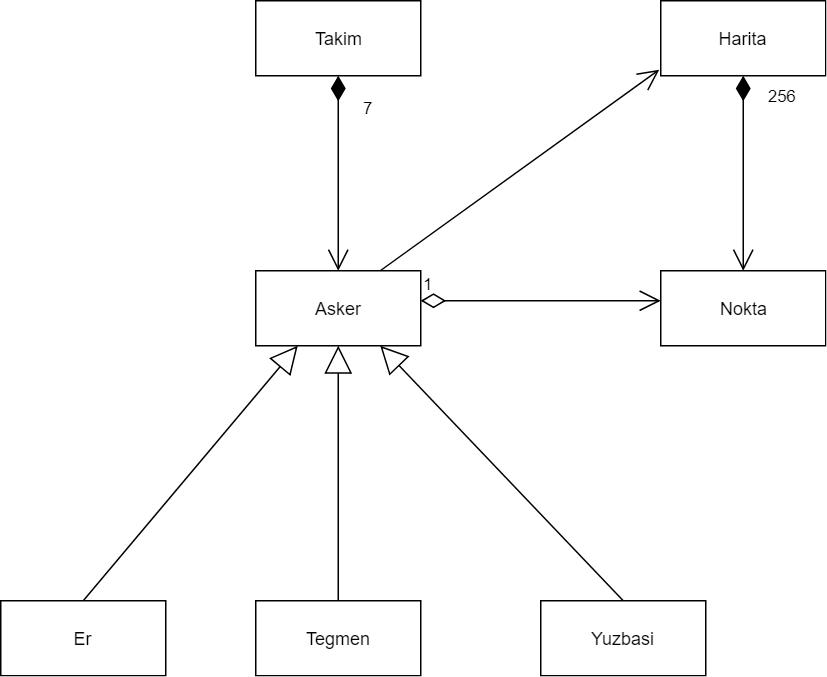

The diagram above was exported from draw.io. Its source (the exported page's mxGraphModel, read from the mxfile embedded in the PNG):
<mxGraphModel dx="1378" dy="755" grid="1" gridSize="10" guides="1" tooltips="1" connect="1" arrows="1" fold="1" page="1" pageScale="1" pageWidth="850" pageHeight="1100" background="#ffffff" math="0" shadow="0">
  <root>
    <mxCell id="0" />
    <mxCell id="1" parent="0" />
    <mxCell id="_tY42UR-swZHHpBRBi4R-21" value="Takim" style="html=1;" vertex="1" parent="1">
      <mxGeometry x="330" y="190" width="110" height="50" as="geometry" />
    </mxCell>
    <mxCell id="_tY42UR-swZHHpBRBi4R-23" value="Asker" style="html=1;" vertex="1" parent="1">
      <mxGeometry x="330" y="370" width="110" height="50" as="geometry" />
    </mxCell>
    <mxCell id="_tY42UR-swZHHpBRBi4R-25" value="Nokta&lt;br&gt;" style="html=1;" vertex="1" parent="1">
      <mxGeometry x="600" y="370" width="110" height="50" as="geometry" />
    </mxCell>
    <mxCell id="_tY42UR-swZHHpBRBi4R-26" value="Er" style="html=1;" vertex="1" parent="1">
      <mxGeometry x="160" y="590" width="110" height="50" as="geometry" />
    </mxCell>
    <mxCell id="_tY42UR-swZHHpBRBi4R-27" value="Tegmen" style="html=1;" vertex="1" parent="1">
      <mxGeometry x="330" y="590" width="110" height="50" as="geometry" />
    </mxCell>
    <mxCell id="_tY42UR-swZHHpBRBi4R-28" value="Yuzbasi" style="html=1;" vertex="1" parent="1">
      <mxGeometry x="520" y="590" width="110" height="50" as="geometry" />
    </mxCell>
    <mxCell id="_tY42UR-swZHHpBRBi4R-30" value="1" style="endArrow=open;html=1;endSize=12;startArrow=diamondThin;startSize=14;startFill=0;edgeStyle=orthogonalEdgeStyle;align=left;verticalAlign=bottom;" edge="1" parent="1">
      <mxGeometry x="-1" y="3" relative="1" as="geometry">
        <mxPoint x="440" y="390" as="sourcePoint" />
        <mxPoint x="600" y="390" as="targetPoint" />
      </mxGeometry>
    </mxCell>
    <mxCell id="_tY42UR-swZHHpBRBi4R-33" value="7" style="endArrow=open;html=1;endSize=12;startArrow=diamondThin;startSize=14;startFill=1;edgeStyle=orthogonalEdgeStyle;align=left;verticalAlign=bottom;exitX=0.5;exitY=1;exitDx=0;exitDy=0;" edge="1" parent="1" source="_tY42UR-swZHHpBRBi4R-21" target="_tY42UR-swZHHpBRBi4R-23">
      <mxGeometry x="-0.5385" y="15" relative="1" as="geometry">
        <mxPoint x="390" y="250" as="sourcePoint" />
        <mxPoint x="550" y="250" as="targetPoint" />
        <mxPoint as="offset" />
      </mxGeometry>
    </mxCell>
    <mxCell id="_tY42UR-swZHHpBRBi4R-35" value="" style="endArrow=block;endSize=16;endFill=0;html=1;exitX=0.5;exitY=0;exitDx=0;exitDy=0;entryX=0.25;entryY=1;entryDx=0;entryDy=0;" edge="1" parent="1" source="_tY42UR-swZHHpBRBi4R-26" target="_tY42UR-swZHHpBRBi4R-23">
      <mxGeometry width="160" relative="1" as="geometry">
        <mxPoint x="160" y="660" as="sourcePoint" />
        <mxPoint x="320" y="660" as="targetPoint" />
      </mxGeometry>
    </mxCell>
    <mxCell id="_tY42UR-swZHHpBRBi4R-36" value="" style="endArrow=block;endSize=16;endFill=0;html=1;exitX=0.5;exitY=0;exitDx=0;exitDy=0;entryX=0.5;entryY=1;entryDx=0;entryDy=0;" edge="1" parent="1" source="_tY42UR-swZHHpBRBi4R-27" target="_tY42UR-swZHHpBRBi4R-23">
      <mxGeometry width="160" relative="1" as="geometry">
        <mxPoint x="225" y="600" as="sourcePoint" />
        <mxPoint x="368" y="430" as="targetPoint" />
      </mxGeometry>
    </mxCell>
    <mxCell id="_tY42UR-swZHHpBRBi4R-37" value="" style="endArrow=block;endSize=16;endFill=0;html=1;exitX=0.5;exitY=0;exitDx=0;exitDy=0;entryX=0.75;entryY=1;entryDx=0;entryDy=0;" edge="1" parent="1" source="_tY42UR-swZHHpBRBi4R-28" target="_tY42UR-swZHHpBRBi4R-23">
      <mxGeometry width="160" relative="1" as="geometry">
        <mxPoint x="235" y="610" as="sourcePoint" />
        <mxPoint x="378" y="440" as="targetPoint" />
      </mxGeometry>
    </mxCell>
    <mxCell id="_tY42UR-swZHHpBRBi4R-38" value="Harita" style="html=1;" vertex="1" parent="1">
      <mxGeometry x="600" y="190" width="110" height="50" as="geometry" />
    </mxCell>
    <mxCell id="_tY42UR-swZHHpBRBi4R-40" value="256" style="endArrow=open;html=1;endSize=12;startArrow=diamondThin;startSize=14;startFill=1;edgeStyle=orthogonalEdgeStyle;align=left;verticalAlign=bottom;exitX=0.5;exitY=1;exitDx=0;exitDy=0;entryX=0.5;entryY=0;entryDx=0;entryDy=0;" edge="1" parent="1" source="_tY42UR-swZHHpBRBi4R-38" target="_tY42UR-swZHHpBRBi4R-25">
      <mxGeometry x="-0.6667" y="15" relative="1" as="geometry">
        <mxPoint x="160" y="660" as="sourcePoint" />
        <mxPoint x="320" y="660" as="targetPoint" />
        <mxPoint as="offset" />
      </mxGeometry>
    </mxCell>
    <mxCell id="_tY42UR-swZHHpBRBi4R-41" value="" style="endArrow=open;endFill=1;endSize=12;html=1;entryX=-0.009;entryY=0.92;entryDx=0;entryDy=0;entryPerimeter=0;exitX=0.75;exitY=0;exitDx=0;exitDy=0;" edge="1" parent="1" source="_tY42UR-swZHHpBRBi4R-23" target="_tY42UR-swZHHpBRBi4R-38">
      <mxGeometry width="160" relative="1" as="geometry">
        <mxPoint x="390" y="380" as="sourcePoint" />
        <mxPoint x="550" y="380" as="targetPoint" />
      </mxGeometry>
    </mxCell>
  </root>
</mxGraphModel>